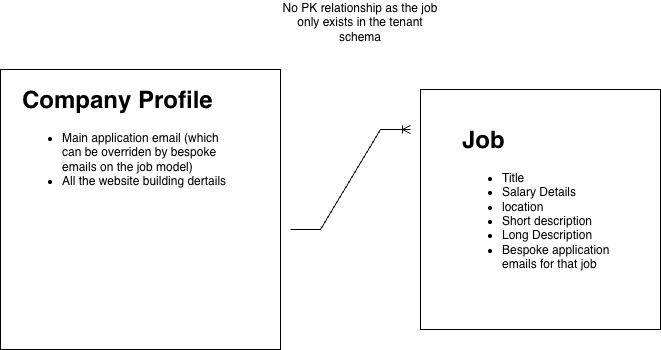

The diagram above was exported from draw.io. Its source (the exported page's mxGraphModel, read from the mxfile embedded in the PNG):
<mxGraphModel dx="930" dy="591" grid="1" gridSize="10" guides="1" tooltips="1" connect="1" arrows="1" fold="1" page="1" pageScale="1" pageWidth="827" pageHeight="1169" math="0" shadow="0">
  <root>
    <mxCell id="0" />
    <mxCell id="1" parent="0" />
    <mxCell id="yhpaYQ2lZx-Mr0QS9Y6V-1" parent="1" style="whiteSpace=wrap;html=1;aspect=fixed;" value="" vertex="1">
      <mxGeometry height="280" width="280" x="140" y="100" as="geometry" />
    </mxCell>
    <mxCell id="yhpaYQ2lZx-Mr0QS9Y6V-2" parent="1" style="text;html=1;whiteSpace=wrap;overflow=hidden;rounded=0;" value="&lt;h1 style=&quot;margin-top: 0px;&quot;&gt;Company Profile&lt;/h1&gt;&lt;div&gt;&lt;ul&gt;&lt;li&gt;Main application email (which can be overriden by bespoke emails on the job model)&lt;/li&gt;&lt;li&gt;All the website building dertails&lt;/li&gt;&lt;/ul&gt;&lt;/div&gt;&lt;div&gt;&lt;br&gt;&lt;/div&gt;" vertex="1">
      <mxGeometry height="250" width="210" x="160" y="110" as="geometry" />
    </mxCell>
    <mxCell id="yhpaYQ2lZx-Mr0QS9Y6V-3" parent="1" style="whiteSpace=wrap;html=1;aspect=fixed;" value="" vertex="1">
      <mxGeometry height="240" width="240" x="560" y="120" as="geometry" />
    </mxCell>
    <mxCell id="yhpaYQ2lZx-Mr0QS9Y6V-5" parent="1" style="text;html=1;whiteSpace=wrap;overflow=hidden;rounded=0;" value="&lt;h1 style=&quot;margin-top: 0px;&quot;&gt;&lt;span style=&quot;background-color: transparent; color: light-dark(rgb(0, 0, 0), rgb(255, 255, 255));&quot;&gt;Job&lt;/span&gt;&lt;/h1&gt;&lt;div&gt;&lt;ul&gt;&lt;li&gt;&lt;span style=&quot;background-color: transparent; color: light-dark(rgb(0, 0, 0), rgb(255, 255, 255));&quot;&gt;Title&lt;/span&gt;&lt;/li&gt;&lt;li&gt;&lt;span style=&quot;background-color: transparent; color: light-dark(rgb(0, 0, 0), rgb(255, 255, 255));&quot;&gt;Salary Details&lt;/span&gt;&lt;/li&gt;&lt;li&gt;&lt;span style=&quot;background-color: transparent; color: light-dark(rgb(0, 0, 0), rgb(255, 255, 255));&quot;&gt;location&lt;/span&gt;&lt;/li&gt;&lt;li&gt;&lt;span style=&quot;background-color: transparent; color: light-dark(rgb(0, 0, 0), rgb(255, 255, 255));&quot;&gt;Short description&lt;/span&gt;&lt;/li&gt;&lt;li&gt;&lt;span style=&quot;background-color: transparent; color: light-dark(rgb(0, 0, 0), rgb(255, 255, 255));&quot;&gt;Long Description&lt;/span&gt;&lt;/li&gt;&lt;li&gt;Bespoke application emails for that job&lt;/li&gt;&lt;/ul&gt;&lt;/div&gt;" vertex="1">
      <mxGeometry height="180" width="180" x="600" y="150" as="geometry" />
    </mxCell>
    <mxCell id="yhpaYQ2lZx-Mr0QS9Y6V-6" parent="1" style="text;html=1;whiteSpace=wrap;strokeColor=none;fillColor=none;align=center;verticalAlign=middle;rounded=0;" value="No PK relationship as the job only exists in the tenant schema&lt;div&gt;&lt;br&gt;&lt;/div&gt;" vertex="1">
      <mxGeometry height="20" width="160" x="420" y="50" as="geometry" />
    </mxCell>
    <mxCell id="yhpaYQ2lZx-Mr0QS9Y6V-8" edge="1" parent="1" style="edgeStyle=entityRelationEdgeStyle;fontSize=12;html=1;endArrow=ERoneToMany;rounded=0;" value="">
      <mxGeometry height="100" relative="1" width="100" as="geometry">
        <mxPoint x="430" y="260" as="sourcePoint" />
        <mxPoint x="550" y="160" as="targetPoint" />
      </mxGeometry>
    </mxCell>
  </root>
</mxGraphModel>